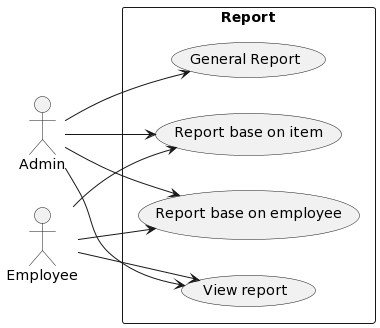

The diagram above was rendered by PlantUML. Its source (embedded in the PNG):
@startuml
left to right direction

actor Admin as "Admin"
actor Employee as "Employee"

rectangle "Report" {
  usecase "General Report" as UC1
  usecase "Report base on item" as UC2
  usecase "Report base on employee" as UC3
  usecase "View report" as UC4
}

Admin --> UC1
Admin --> UC2
Admin --> UC3
Admin --> UC4

Employee --> UC2
Employee --> UC3
Employee --> UC4
@enduml